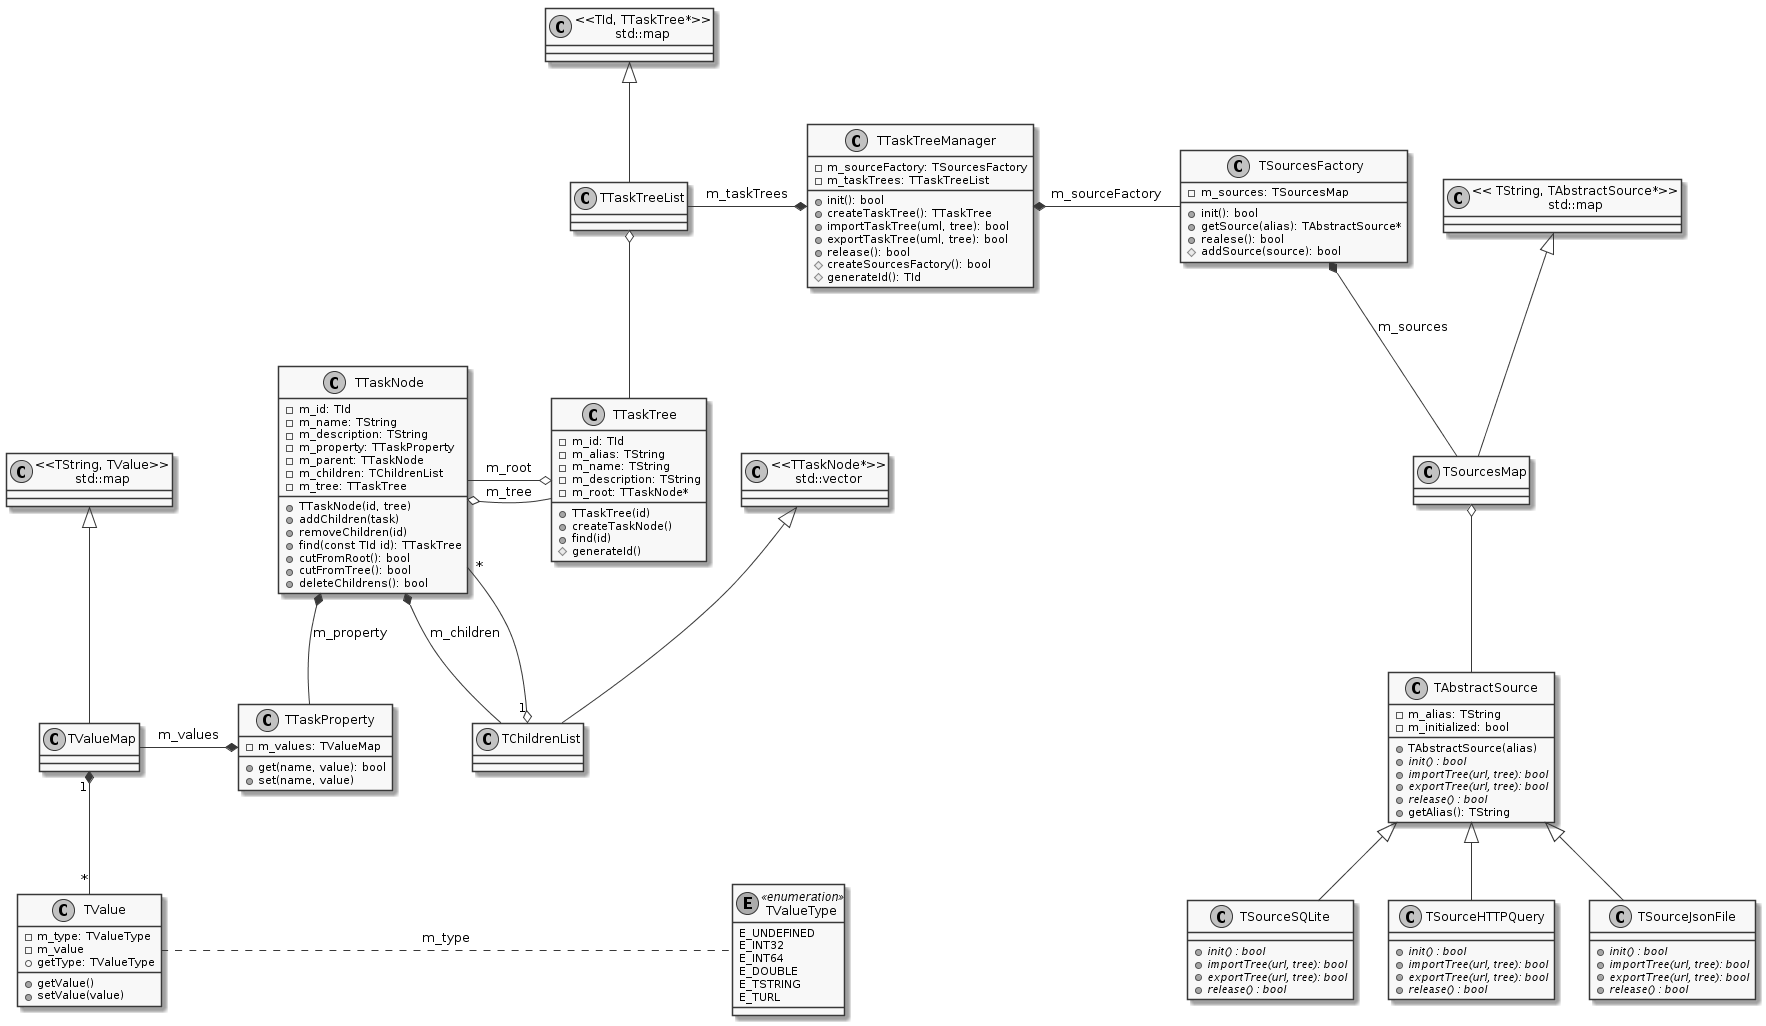

The diagram above was rendered by PlantUML. Its source (embedded in the PNG):
@startuml
skinparam monochrome true

class TTaskTree {
    +TTaskTree(id)
    +createTaskNode()
    +find(id)
    #generateId()

    -m_id: TId
    -m_alias: TString
    -m_name: TString
    -m_description: TString
    -m_root: TTaskNode*
}

class TTaskNode {
    +TTaskNode(id, tree)
    +addChildren(task)
    +removeChildren(id)
    +find(const TId id): TTaskTree

    +cutFromRoot(): bool
    +cutFromTree(): bool
    +deleteChildrens(): bool

    -m_id: TId
    -m_name: TString
    -m_description: TString
    -m_property: TTaskProperty
    -m_parent: TTaskNode
    -m_children: TChildrenList
    -m_tree: TTaskTree
}

class "<<TTaskNode*>>\nstd::vector"
"<<TTaskNode*>>\nstd::vector" <|-- TChildrenList

TTaskTree o-left- TTaskNode : m_root
TTaskNode *-down- TTaskProperty: m_property
TTaskNode *-down- TChildrenList: m_children
TChildrenList "1" o-- "*" TTaskNode
TTaskNode o-right- TTaskTree: m_tree

class TTaskProperty {
    +get(name, value): bool
    +set(name, value)
    -m_values: TValueMap
}

TTaskProperty *-left- TValueMap: m_values
"<<TString, TValue>>\nstd::map" <|-- TValueMap

TValueMap "1" *-down- "*" TValue

class TValue {
    -m_type: TValueType
    -m_value

    +getType: TValueType
    +getValue()
    +setValue(value)
}
TValue .right. TValueType : m_type

enum TValueType <<enumeration >> {
    E_UNDEFINED
    E_INT32
    E_INT64
    E_DOUBLE
    E_TSTRING
    E_TURL
}

class TTaskTreeManager {
    +init(): bool 
    +createTaskTree(): TTaskTree
    +importTaskTree(uml, tree): bool
    +exportTaskTree(uml, tree): bool
    +release(): bool

    #createSourcesFactory(): bool 
    #generateId(): TId

    -m_sourceFactory: TSourcesFactory
    -m_taskTrees: TTaskTreeList
}

TTaskTreeManager *-left- TTaskTreeList: m_taskTrees
"<<TId, TTaskTree*>>\nstd::map" <|-- TTaskTreeList
TTaskTreeList o-down- TTaskTree

TTaskTreeManager *-right- TSourcesFactory: m_sourceFactory

class TSourcesFactory {
    +init(): bool
    +getSource(alias): TAbstractSource*
    +realese(): bool

    #addSource(source): bool

    -m_sources: TSourcesMap
}
TSourcesFactory *-- TSourcesMap: m_sources
"<< TString, TAbstractSource*>>\nstd::map" <|-- TSourcesMap

TSourcesMap o-down- TAbstractSource

class TAbstractSource {
    +TAbstractSource(alias)
    +{abstract} init() : bool
    +{abstract} importTree(url, tree): bool
    +{abstract} exportTree(url, tree): bool
    +{abstract} release() : bool

    +getAlias(): TString

    -m_alias: TString
    -m_initialized: bool
}

TAbstractSource <|-- TSourceJsonFile
class TSourceJsonFile {
    +{abstract} init() : bool
    +{abstract} importTree(url, tree): bool
    +{abstract} exportTree(url, tree): bool
    +{abstract} release() : bool
}

TAbstractSource <|-- TSourceSQLite
class TSourceSQLite {
    +{abstract} init() : bool
    +{abstract} importTree(url, tree): bool
    +{abstract} exportTree(url, tree): bool
    +{abstract} release() : bool
}

TAbstractSource <|-- TSourceHTTPQuery
class TSourceHTTPQuery {
    +{abstract} init() : bool
    +{abstract} importTree(url, tree): bool
    +{abstract} exportTree(url, tree): bool
    +{abstract} release() : bool
}


@enduml